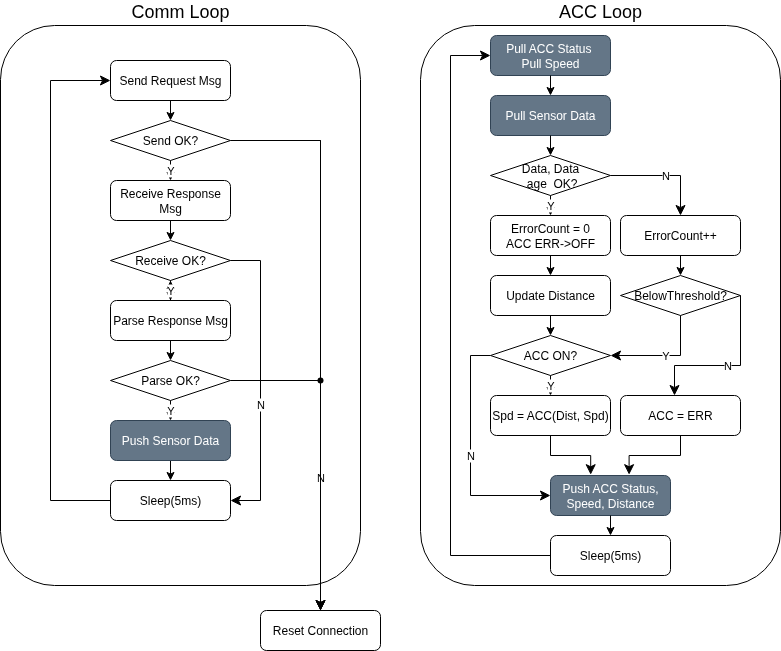

The diagram above was exported from draw.io. Its source (the exported page's mxGraphModel, read from the mxfile embedded in the PNG):
<mxGraphModel dx="1060" dy="980" grid="1" gridSize="10" guides="1" tooltips="1" connect="1" arrows="1" fold="1" page="1" pageScale="1" pageWidth="850" pageHeight="1100" math="0" shadow="0">
  <root>
    <mxCell id="0" />
    <mxCell id="1" parent="0" />
    <mxCell id="sJgQpIho9xvy41IPUXsB-88" value="ACC Loop" style="rounded=1;whiteSpace=wrap;html=1;fontSize=18;labelPosition=center;verticalLabelPosition=top;align=center;verticalAlign=bottom;" parent="1" vertex="1">
      <mxGeometry x="460" y="40" width="360" height="560" as="geometry" />
    </mxCell>
    <mxCell id="sJgQpIho9xvy41IPUXsB-41" value="Comm Loop" style="rounded=1;whiteSpace=wrap;html=1;fontSize=18;labelPosition=center;verticalLabelPosition=top;align=center;verticalAlign=bottom;" parent="1" vertex="1">
      <mxGeometry x="40" y="40" width="360" height="560" as="geometry" />
    </mxCell>
    <mxCell id="sJgQpIho9xvy41IPUXsB-36" value="" style="endArrow=classic;html=1;rounded=0;exitX=0.5;exitY=1;exitDx=0;exitDy=0;entryX=0.5;entryY=0;entryDx=0;entryDy=0;" parent="1" source="sJgQpIho9xvy41IPUXsB-37" target="sJgQpIho9xvy41IPUXsB-51" edge="1">
      <mxGeometry width="50" height="50" relative="1" as="geometry">
        <mxPoint x="460" y="535" as="sourcePoint" />
        <mxPoint x="260" y="745" as="targetPoint" />
      </mxGeometry>
    </mxCell>
    <mxCell id="sJgQpIho9xvy41IPUXsB-35" value="Parse OK?" style="rhombus;whiteSpace=wrap;html=1;" parent="1" vertex="1">
      <mxGeometry x="150" y="375" width="120" height="40" as="geometry" />
    </mxCell>
    <mxCell id="sJgQpIho9xvy41IPUXsB-25" value="Reset Connection" style="rounded=1;whiteSpace=wrap;html=1;" parent="1" vertex="1">
      <mxGeometry x="300" y="625" width="120" height="40" as="geometry" />
    </mxCell>
    <mxCell id="sJgQpIho9xvy41IPUXsB-26" value="N" style="edgeStyle=elbowEdgeStyle;elbow=vertical;endArrow=classic;html=1;curved=0;rounded=0;endSize=8;startSize=8;exitX=1;exitY=0.5;exitDx=0;exitDy=0;entryX=0.5;entryY=0;entryDx=0;entryDy=0;" parent="1" source="sJgQpIho9xvy41IPUXsB-35" target="sJgQpIho9xvy41IPUXsB-25" edge="1">
      <mxGeometry x="0.2941" y="-20" width="50" height="50" relative="1" as="geometry">
        <mxPoint x="340" y="835" as="sourcePoint" />
        <mxPoint x="310" y="945" as="targetPoint" />
        <Array as="points">
          <mxPoint x="320" y="395" />
        </Array>
        <mxPoint x="20" y="-20" as="offset" />
      </mxGeometry>
    </mxCell>
    <mxCell id="sJgQpIho9xvy41IPUXsB-47" value="" style="edgeStyle=elbowEdgeStyle;elbow=vertical;endArrow=classic;html=1;curved=0;rounded=0;endSize=8;startSize=8;exitDx=0;exitDy=0;entryDx=0;entryDy=0;entryX=0.5;entryY=0;" parent="1" source="sJgQpIho9xvy41IPUXsB-45" target="sJgQpIho9xvy41IPUXsB-25" edge="1">
      <mxGeometry x="0.2941" y="-20" width="50" height="50" relative="1" as="geometry">
        <mxPoint x="270" y="155" as="sourcePoint" />
        <mxPoint x="360" y="625" as="targetPoint" />
        <Array as="points">
          <mxPoint x="320" y="155" />
        </Array>
        <mxPoint x="20" y="-20" as="offset" />
      </mxGeometry>
    </mxCell>
    <mxCell id="sJgQpIho9xvy41IPUXsB-18" value="Send Request Msg" style="rounded=1;whiteSpace=wrap;html=1;" parent="1" vertex="1">
      <mxGeometry x="150" y="75" width="120" height="40" as="geometry" />
    </mxCell>
    <mxCell id="sJgQpIho9xvy41IPUXsB-19" value="Receive Response Msg" style="rounded=1;whiteSpace=wrap;html=1;" parent="1" vertex="1">
      <mxGeometry x="150" y="195" width="120" height="40" as="geometry" />
    </mxCell>
    <mxCell id="sJgQpIho9xvy41IPUXsB-20" value="" style="endArrow=classic;html=1;rounded=0;exitX=0.5;exitY=1;exitDx=0;exitDy=0;entryX=0.5;entryY=0;entryDx=0;entryDy=0;" parent="1" source="sJgQpIho9xvy41IPUXsB-18" target="sJgQpIho9xvy41IPUXsB-22" edge="1">
      <mxGeometry width="50" height="50" relative="1" as="geometry">
        <mxPoint x="250" y="45" as="sourcePoint" />
        <mxPoint x="480" y="245" as="targetPoint" />
      </mxGeometry>
    </mxCell>
    <mxCell id="sJgQpIho9xvy41IPUXsB-21" value="" style="endArrow=classic;html=1;rounded=0;exitX=0.5;exitY=1;exitDx=0;exitDy=0;" parent="1" source="sJgQpIho9xvy41IPUXsB-19" target="sJgQpIho9xvy41IPUXsB-32" edge="1">
      <mxGeometry width="50" height="50" relative="1" as="geometry">
        <mxPoint x="410" y="125" as="sourcePoint" />
        <mxPoint x="210" y="314" as="targetPoint" />
      </mxGeometry>
    </mxCell>
    <mxCell id="sJgQpIho9xvy41IPUXsB-22" value="Send&amp;nbsp;&lt;span style=&quot;background-color: transparent; color: light-dark(rgb(0, 0, 0), rgb(255, 255, 255));&quot;&gt;OK?&lt;/span&gt;" style="rhombus;whiteSpace=wrap;html=1;" parent="1" vertex="1">
      <mxGeometry x="150" y="135" width="120" height="40" as="geometry" />
    </mxCell>
    <mxCell id="sJgQpIho9xvy41IPUXsB-50" value="" style="edgeStyle=orthogonalEdgeStyle;rounded=0;orthogonalLoop=1;jettySize=auto;html=1;" parent="1" source="sJgQpIho9xvy41IPUXsB-23" target="sJgQpIho9xvy41IPUXsB-32" edge="1">
      <mxGeometry relative="1" as="geometry" />
    </mxCell>
    <mxCell id="sJgQpIho9xvy41IPUXsB-23" value="Parse Response Msg" style="rounded=1;whiteSpace=wrap;html=1;" parent="1" vertex="1">
      <mxGeometry x="150" y="315" width="120" height="40" as="geometry" />
    </mxCell>
    <mxCell id="sJgQpIho9xvy41IPUXsB-24" value="Y" style="endArrow=classic;html=1;rounded=0;entryX=0.5;entryY=0;entryDx=0;entryDy=0;exitX=0.5;exitY=1;exitDx=0;exitDy=0;" parent="1" source="sJgQpIho9xvy41IPUXsB-22" target="sJgQpIho9xvy41IPUXsB-19" edge="1">
      <mxGeometry width="50" height="50" relative="1" as="geometry">
        <mxPoint x="400" y="355" as="sourcePoint" />
        <mxPoint x="400" y="395" as="targetPoint" />
      </mxGeometry>
    </mxCell>
    <mxCell id="sJgQpIho9xvy41IPUXsB-28" value="" style="endArrow=classic;html=1;rounded=0;exitX=0.5;exitY=1;exitDx=0;exitDy=0;" parent="1" source="sJgQpIho9xvy41IPUXsB-23" target="sJgQpIho9xvy41IPUXsB-35" edge="1">
      <mxGeometry width="50" height="50" relative="1" as="geometry">
        <mxPoint x="660" y="435" as="sourcePoint" />
        <mxPoint x="660" y="475" as="targetPoint" />
      </mxGeometry>
    </mxCell>
    <mxCell id="sJgQpIho9xvy41IPUXsB-32" value="Receive OK?" style="rhombus;whiteSpace=wrap;html=1;" parent="1" vertex="1">
      <mxGeometry x="150" y="255" width="120" height="40" as="geometry" />
    </mxCell>
    <mxCell id="sJgQpIho9xvy41IPUXsB-34" value="Y" style="endArrow=classic;html=1;rounded=0;exitX=0.5;exitY=1;exitDx=0;exitDy=0;entryX=0.5;entryY=0;entryDx=0;entryDy=0;" parent="1" source="sJgQpIho9xvy41IPUXsB-32" target="sJgQpIho9xvy41IPUXsB-23" edge="1">
      <mxGeometry width="50" height="50" relative="1" as="geometry">
        <mxPoint x="480" y="375" as="sourcePoint" />
        <mxPoint x="480" y="415" as="targetPoint" />
      </mxGeometry>
    </mxCell>
    <mxCell id="sJgQpIho9xvy41IPUXsB-37" value="Push Sensor Data" style="rounded=1;whiteSpace=wrap;html=1;fillColor=#647687;fontColor=#ffffff;strokeColor=#314354;" parent="1" vertex="1">
      <mxGeometry x="150" y="435" width="120" height="40" as="geometry" />
    </mxCell>
    <mxCell id="sJgQpIho9xvy41IPUXsB-38" value="" style="edgeStyle=elbowEdgeStyle;elbow=vertical;endArrow=classic;html=1;curved=0;rounded=0;endSize=8;startSize=8;entryX=0;entryY=0.5;entryDx=0;entryDy=0;exitX=0;exitY=0.5;exitDx=0;exitDy=0;" parent="1" source="sJgQpIho9xvy41IPUXsB-51" target="sJgQpIho9xvy41IPUXsB-18" edge="1">
      <mxGeometry width="50" height="50" relative="1" as="geometry">
        <mxPoint x="400" y="355" as="sourcePoint" />
        <mxPoint x="-10" y="355" as="targetPoint" />
        <Array as="points">
          <mxPoint x="90" y="295" />
        </Array>
      </mxGeometry>
    </mxCell>
    <mxCell id="sJgQpIho9xvy41IPUXsB-39" value="Y" style="endArrow=classic;html=1;rounded=0;entryX=0.5;entryY=0;entryDx=0;entryDy=0;exitX=0.5;exitY=1;exitDx=0;exitDy=0;" parent="1" source="sJgQpIho9xvy41IPUXsB-35" target="sJgQpIho9xvy41IPUXsB-37" edge="1">
      <mxGeometry width="50" height="50" relative="1" as="geometry">
        <mxPoint x="410" y="455" as="sourcePoint" />
        <mxPoint x="410" y="475" as="targetPoint" />
      </mxGeometry>
    </mxCell>
    <mxCell id="sJgQpIho9xvy41IPUXsB-43" value="N" style="edgeStyle=elbowEdgeStyle;elbow=vertical;endArrow=classic;html=1;curved=0;rounded=0;endSize=8;startSize=8;exitX=1;exitY=0.5;exitDx=0;exitDy=0;entryX=1;entryY=0.5;entryDx=0;entryDy=0;" parent="1" source="sJgQpIho9xvy41IPUXsB-32" target="sJgQpIho9xvy41IPUXsB-51" edge="1">
      <mxGeometry x="0.2941" y="-20" width="50" height="50" relative="1" as="geometry">
        <mxPoint x="290" y="555" as="sourcePoint" />
        <mxPoint x="270" y="515" as="targetPoint" />
        <Array as="points">
          <mxPoint x="300" y="395" />
        </Array>
        <mxPoint x="20" y="-20" as="offset" />
      </mxGeometry>
    </mxCell>
    <mxCell id="sJgQpIho9xvy41IPUXsB-51" value="Sleep(5ms)" style="rounded=1;whiteSpace=wrap;html=1;" parent="1" vertex="1">
      <mxGeometry x="150" y="495" width="120" height="40" as="geometry" />
    </mxCell>
    <mxCell id="sJgQpIho9xvy41IPUXsB-52" value="" style="edgeStyle=elbowEdgeStyle;elbow=vertical;endArrow=classic;html=1;curved=0;rounded=0;endSize=8;startSize=8;exitX=1;exitY=0.5;exitDx=0;exitDy=0;entryDx=0;entryDy=0;entryX=0.5;entryY=0;" parent="1" source="sJgQpIho9xvy41IPUXsB-22" target="sJgQpIho9xvy41IPUXsB-25" edge="1">
      <mxGeometry x="0.2941" y="-20" width="50" height="50" relative="1" as="geometry">
        <mxPoint x="270" y="155" as="sourcePoint" />
        <mxPoint x="360" y="625" as="targetPoint" />
        <Array as="points">
          <mxPoint x="320" y="155" />
        </Array>
        <mxPoint x="20" y="-20" as="offset" />
      </mxGeometry>
    </mxCell>
    <mxCell id="sJgQpIho9xvy41IPUXsB-45" value="" style="shape=waypoint;sketch=0;fillStyle=solid;size=6;pointerEvents=1;points=[];fillColor=none;resizable=0;rotatable=0;perimeter=centerPerimeter;snapToPoint=1;" parent="1" vertex="1">
      <mxGeometry x="350" y="385" width="20" height="20" as="geometry" />
    </mxCell>
    <mxCell id="sJgQpIho9xvy41IPUXsB-87" value="" style="group" parent="1" vertex="1" connectable="0">
      <mxGeometry x="490" y="50" width="290" height="540" as="geometry" />
    </mxCell>
    <mxCell id="sJgQpIho9xvy41IPUXsB-27" value="ErrorCount++" style="rounded=1;whiteSpace=wrap;html=1;" parent="sJgQpIho9xvy41IPUXsB-87" vertex="1">
      <mxGeometry x="170" y="180" width="120" height="40" as="geometry" />
    </mxCell>
    <mxCell id="sJgQpIho9xvy41IPUXsB-53" value="Pull Sensor Data" style="rounded=1;whiteSpace=wrap;html=1;fillColor=#647687;fontColor=#ffffff;strokeColor=#314354;" parent="sJgQpIho9xvy41IPUXsB-87" vertex="1">
      <mxGeometry x="40" y="60" width="120" height="40" as="geometry" />
    </mxCell>
    <mxCell id="sJgQpIho9xvy41IPUXsB-54" value="Data, Data&lt;div&gt;&amp;nbsp;age&amp;nbsp;&lt;span style=&quot;background-color: transparent; color: light-dark(rgb(0, 0, 0), rgb(255, 255, 255));&quot;&gt;&amp;nbsp;&lt;/span&gt;&lt;span style=&quot;background-color: transparent; color: light-dark(rgb(0, 0, 0), rgb(255, 255, 255));&quot;&gt;OK?&lt;/span&gt;&lt;/div&gt;" style="rhombus;whiteSpace=wrap;html=1;" parent="sJgQpIho9xvy41IPUXsB-87" vertex="1">
      <mxGeometry x="40" y="120" width="120" height="40" as="geometry" />
    </mxCell>
    <mxCell id="sJgQpIho9xvy41IPUXsB-55" value="ACC&amp;nbsp;&lt;span style=&quot;background-color: transparent; color: light-dark(rgb(0, 0, 0), rgb(255, 255, 255));&quot;&gt;ON?&lt;/span&gt;" style="rhombus;whiteSpace=wrap;html=1;" parent="sJgQpIho9xvy41IPUXsB-87" vertex="1">
      <mxGeometry x="40" y="300" width="120" height="40" as="geometry" />
    </mxCell>
    <mxCell id="sJgQpIho9xvy41IPUXsB-57" value="ErrorCount = 0&lt;div&gt;ACC ERR-&amp;gt;OFF&lt;/div&gt;" style="rounded=1;whiteSpace=wrap;html=1;" parent="sJgQpIho9xvy41IPUXsB-87" vertex="1">
      <mxGeometry x="40" y="180" width="120" height="40" as="geometry" />
    </mxCell>
    <mxCell id="sJgQpIho9xvy41IPUXsB-58" value="Y" style="endArrow=classic;html=1;rounded=0;entryX=0.5;entryY=0;entryDx=0;entryDy=0;exitX=0.5;exitY=1;exitDx=0;exitDy=0;" parent="sJgQpIho9xvy41IPUXsB-87" source="sJgQpIho9xvy41IPUXsB-54" target="sJgQpIho9xvy41IPUXsB-57" edge="1">
      <mxGeometry width="50" height="50" relative="1" as="geometry">
        <mxPoint x="-90" y="720" as="sourcePoint" />
        <mxPoint x="100" y="180" as="targetPoint" />
      </mxGeometry>
    </mxCell>
    <mxCell id="sJgQpIho9xvy41IPUXsB-60" value="Y" style="endArrow=classic;html=1;rounded=0;exitX=0.5;exitY=1;exitDx=0;exitDy=0;entryX=0.5;entryY=0;entryDx=0;entryDy=0;" parent="sJgQpIho9xvy41IPUXsB-87" source="sJgQpIho9xvy41IPUXsB-55" target="sJgQpIho9xvy41IPUXsB-64" edge="1">
      <mxGeometry width="50" height="50" relative="1" as="geometry">
        <mxPoint x="200" y="280" as="sourcePoint" />
        <mxPoint x="100" y="359" as="targetPoint" />
      </mxGeometry>
    </mxCell>
    <mxCell id="sJgQpIho9xvy41IPUXsB-62" value="" style="endArrow=classic;html=1;rounded=0;exitX=0.5;exitY=1;exitDx=0;exitDy=0;entryX=0.5;entryY=0;entryDx=0;entryDy=0;" parent="sJgQpIho9xvy41IPUXsB-87" source="sJgQpIho9xvy41IPUXsB-27" target="sJgQpIho9xvy41IPUXsB-65" edge="1">
      <mxGeometry width="50" height="50" relative="1" as="geometry">
        <mxPoint x="250" y="100" as="sourcePoint" />
        <mxPoint x="330" y="150" as="targetPoint" />
      </mxGeometry>
    </mxCell>
    <mxCell id="sJgQpIho9xvy41IPUXsB-63" value="" style="endArrow=classic;html=1;rounded=0;exitX=0.5;exitY=1;exitDx=0;exitDy=0;" parent="sJgQpIho9xvy41IPUXsB-87" source="sJgQpIho9xvy41IPUXsB-53" target="sJgQpIho9xvy41IPUXsB-54" edge="1">
      <mxGeometry width="50" height="50" relative="1" as="geometry">
        <mxPoint x="210" y="240" as="sourcePoint" />
        <mxPoint x="210" y="260" as="targetPoint" />
      </mxGeometry>
    </mxCell>
    <mxCell id="sJgQpIho9xvy41IPUXsB-64" value="Spd = ACC(Dist, Spd)" style="rounded=1;whiteSpace=wrap;html=1;" parent="sJgQpIho9xvy41IPUXsB-87" vertex="1">
      <mxGeometry x="40" y="360" width="120" height="40" as="geometry" />
    </mxCell>
    <mxCell id="sJgQpIho9xvy41IPUXsB-65" value="BelowThreshold?" style="rhombus;whiteSpace=wrap;html=1;" parent="sJgQpIho9xvy41IPUXsB-87" vertex="1">
      <mxGeometry x="170" y="240" width="120" height="40" as="geometry" />
    </mxCell>
    <mxCell id="sJgQpIho9xvy41IPUXsB-67" value="N" style="edgeStyle=elbowEdgeStyle;elbow=vertical;endArrow=classic;html=1;curved=0;rounded=0;endSize=8;startSize=8;entryX=0.5;entryY=0;entryDx=0;entryDy=0;exitX=1;exitY=0.5;exitDx=0;exitDy=0;" parent="sJgQpIho9xvy41IPUXsB-87" source="sJgQpIho9xvy41IPUXsB-54" target="sJgQpIho9xvy41IPUXsB-27" edge="1">
      <mxGeometry width="50" height="50" relative="1" as="geometry">
        <mxPoint x="120" y="650" as="sourcePoint" />
        <mxPoint x="220" y="710" as="targetPoint" />
        <Array as="points">
          <mxPoint x="180" y="140" />
        </Array>
      </mxGeometry>
    </mxCell>
    <mxCell id="sJgQpIho9xvy41IPUXsB-70" value="Y" style="edgeStyle=elbowEdgeStyle;elbow=vertical;endArrow=classic;html=1;curved=0;rounded=0;endSize=8;startSize=8;entryX=1;entryY=0.5;entryDx=0;entryDy=0;exitX=0.5;exitY=1;exitDx=0;exitDy=0;" parent="sJgQpIho9xvy41IPUXsB-87" source="sJgQpIho9xvy41IPUXsB-65" target="sJgQpIho9xvy41IPUXsB-55" edge="1">
      <mxGeometry width="50" height="50" relative="1" as="geometry">
        <mxPoint x="310" y="440" as="sourcePoint" />
        <mxPoint x="390" y="480" as="targetPoint" />
        <Array as="points">
          <mxPoint x="200" y="320" />
        </Array>
      </mxGeometry>
    </mxCell>
    <mxCell id="sJgQpIho9xvy41IPUXsB-71" value="Pull ACC Status&amp;nbsp;&lt;div&gt;Pull Speed&lt;/div&gt;" style="rounded=1;whiteSpace=wrap;html=1;fillColor=#647687;fontColor=#ffffff;strokeColor=#314354;" parent="sJgQpIho9xvy41IPUXsB-87" vertex="1">
      <mxGeometry x="40" width="120" height="40" as="geometry" />
    </mxCell>
    <mxCell id="sJgQpIho9xvy41IPUXsB-73" value="&lt;div&gt;Update Distance&lt;/div&gt;" style="rounded=1;whiteSpace=wrap;html=1;" parent="sJgQpIho9xvy41IPUXsB-87" vertex="1">
      <mxGeometry x="40" y="240" width="120" height="40" as="geometry" />
    </mxCell>
    <mxCell id="sJgQpIho9xvy41IPUXsB-74" value="" style="endArrow=classic;html=1;rounded=0;exitX=0.5;exitY=1;exitDx=0;exitDy=0;entryX=0.5;entryY=0;entryDx=0;entryDy=0;" parent="sJgQpIho9xvy41IPUXsB-87" source="sJgQpIho9xvy41IPUXsB-57" target="sJgQpIho9xvy41IPUXsB-73" edge="1">
      <mxGeometry width="50" height="50" relative="1" as="geometry">
        <mxPoint x="190" y="440" as="sourcePoint" />
        <mxPoint x="190" y="460" as="targetPoint" />
      </mxGeometry>
    </mxCell>
    <mxCell id="sJgQpIho9xvy41IPUXsB-75" value="" style="endArrow=classic;html=1;rounded=0;exitX=0.5;exitY=1;exitDx=0;exitDy=0;entryX=0.5;entryY=0;entryDx=0;entryDy=0;" parent="sJgQpIho9xvy41IPUXsB-87" source="sJgQpIho9xvy41IPUXsB-73" target="sJgQpIho9xvy41IPUXsB-55" edge="1">
      <mxGeometry width="50" height="50" relative="1" as="geometry">
        <mxPoint x="190" y="260" as="sourcePoint" />
        <mxPoint x="190" y="280" as="targetPoint" />
      </mxGeometry>
    </mxCell>
    <mxCell id="sJgQpIho9xvy41IPUXsB-77" value="ACC = ERR" style="rounded=1;whiteSpace=wrap;html=1;" parent="sJgQpIho9xvy41IPUXsB-87" vertex="1">
      <mxGeometry x="170" y="360" width="120" height="40" as="geometry" />
    </mxCell>
    <mxCell id="sJgQpIho9xvy41IPUXsB-78" value="N" style="edgeStyle=elbowEdgeStyle;elbow=vertical;endArrow=classic;html=1;curved=0;rounded=0;endSize=8;startSize=8;entryX=0.45;entryY=0;entryDx=0;entryDy=0;exitX=1;exitY=0.5;exitDx=0;exitDy=0;entryPerimeter=0;" parent="sJgQpIho9xvy41IPUXsB-87" source="sJgQpIho9xvy41IPUXsB-65" target="sJgQpIho9xvy41IPUXsB-77" edge="1">
      <mxGeometry width="50" height="50" relative="1" as="geometry">
        <mxPoint x="400" y="340" as="sourcePoint" />
        <mxPoint x="330" y="380" as="targetPoint" />
        <Array as="points">
          <mxPoint x="260" y="330" />
        </Array>
      </mxGeometry>
    </mxCell>
    <mxCell id="sJgQpIho9xvy41IPUXsB-79" value="Push ACC Status, Speed, Distance" style="rounded=1;whiteSpace=wrap;html=1;fillColor=#647687;fontColor=#ffffff;strokeColor=#314354;" parent="sJgQpIho9xvy41IPUXsB-87" vertex="1">
      <mxGeometry x="100" y="440" width="120" height="40" as="geometry" />
    </mxCell>
    <mxCell id="sJgQpIho9xvy41IPUXsB-80" value="Sleep(5ms)" style="rounded=1;whiteSpace=wrap;html=1;" parent="sJgQpIho9xvy41IPUXsB-87" vertex="1">
      <mxGeometry x="100" y="500" width="120" height="40" as="geometry" />
    </mxCell>
    <mxCell id="sJgQpIho9xvy41IPUXsB-81" value="" style="edgeStyle=elbowEdgeStyle;elbow=vertical;endArrow=classic;html=1;curved=0;rounded=0;endSize=8;startSize=8;entryX=0.335;entryY=-0.02;entryDx=0;entryDy=0;exitX=0.5;exitY=1;exitDx=0;exitDy=0;entryPerimeter=0;" parent="sJgQpIho9xvy41IPUXsB-87" source="sJgQpIho9xvy41IPUXsB-64" target="sJgQpIho9xvy41IPUXsB-79" edge="1">
      <mxGeometry width="50" height="50" relative="1" as="geometry">
        <mxPoint x="330" y="220" as="sourcePoint" />
        <mxPoint x="400" y="260" as="targetPoint" />
        <Array as="points" />
      </mxGeometry>
    </mxCell>
    <mxCell id="sJgQpIho9xvy41IPUXsB-82" value="" style="edgeStyle=elbowEdgeStyle;elbow=vertical;endArrow=classic;html=1;curved=0;rounded=0;endSize=8;startSize=8;entryX=0.655;entryY=-0.02;entryDx=0;entryDy=0;exitX=0.5;exitY=1;exitDx=0;exitDy=0;entryPerimeter=0;" parent="sJgQpIho9xvy41IPUXsB-87" source="sJgQpIho9xvy41IPUXsB-77" target="sJgQpIho9xvy41IPUXsB-79" edge="1">
      <mxGeometry width="50" height="50" relative="1" as="geometry">
        <mxPoint x="340" y="460" as="sourcePoint" />
        <mxPoint x="376" y="497" as="targetPoint" />
        <Array as="points" />
      </mxGeometry>
    </mxCell>
    <mxCell id="sJgQpIho9xvy41IPUXsB-83" value="" style="endArrow=classic;html=1;rounded=0;exitX=0.5;exitY=1;exitDx=0;exitDy=0;" parent="sJgQpIho9xvy41IPUXsB-87" source="sJgQpIho9xvy41IPUXsB-71" target="sJgQpIho9xvy41IPUXsB-53" edge="1">
      <mxGeometry width="50" height="50" relative="1" as="geometry">
        <mxPoint x="320" y="150" as="sourcePoint" />
        <mxPoint x="320" y="170" as="targetPoint" />
      </mxGeometry>
    </mxCell>
    <mxCell id="sJgQpIho9xvy41IPUXsB-84" value="N" style="edgeStyle=elbowEdgeStyle;elbow=vertical;endArrow=classic;html=1;curved=0;rounded=0;endSize=8;startSize=8;entryX=0;entryY=0.5;entryDx=0;entryDy=0;exitX=0;exitY=0.5;exitDx=0;exitDy=0;" parent="sJgQpIho9xvy41IPUXsB-87" source="sJgQpIho9xvy41IPUXsB-55" target="sJgQpIho9xvy41IPUXsB-79" edge="1">
      <mxGeometry width="50" height="50" relative="1" as="geometry">
        <mxPoint x="386" y="330" as="sourcePoint" />
        <mxPoint x="320" y="430" as="targetPoint" />
        <Array as="points">
          <mxPoint x="20" y="390" />
        </Array>
      </mxGeometry>
    </mxCell>
    <mxCell id="sJgQpIho9xvy41IPUXsB-85" value="" style="endArrow=classic;html=1;rounded=0;exitX=0.5;exitY=1;exitDx=0;exitDy=0;entryX=0.5;entryY=0;entryDx=0;entryDy=0;" parent="sJgQpIho9xvy41IPUXsB-87" source="sJgQpIho9xvy41IPUXsB-79" target="sJgQpIho9xvy41IPUXsB-80" edge="1">
      <mxGeometry width="50" height="50" relative="1" as="geometry">
        <mxPoint x="200" y="130" as="sourcePoint" />
        <mxPoint x="200" y="150" as="targetPoint" />
      </mxGeometry>
    </mxCell>
    <mxCell id="sJgQpIho9xvy41IPUXsB-86" value="" style="edgeStyle=elbowEdgeStyle;elbow=vertical;endArrow=classic;html=1;curved=0;rounded=0;endSize=8;startSize=8;entryX=0;entryY=0.5;entryDx=0;entryDy=0;exitX=0;exitY=0.5;exitDx=0;exitDy=0;" parent="sJgQpIho9xvy41IPUXsB-87" source="sJgQpIho9xvy41IPUXsB-80" target="sJgQpIho9xvy41IPUXsB-71" edge="1">
      <mxGeometry width="50" height="50" relative="1" as="geometry">
        <mxPoint x="341" y="470" as="sourcePoint" />
        <mxPoint x="290" y="509" as="targetPoint" />
        <Array as="points">
          <mxPoint y="280" />
        </Array>
      </mxGeometry>
    </mxCell>
  </root>
</mxGraphModel>